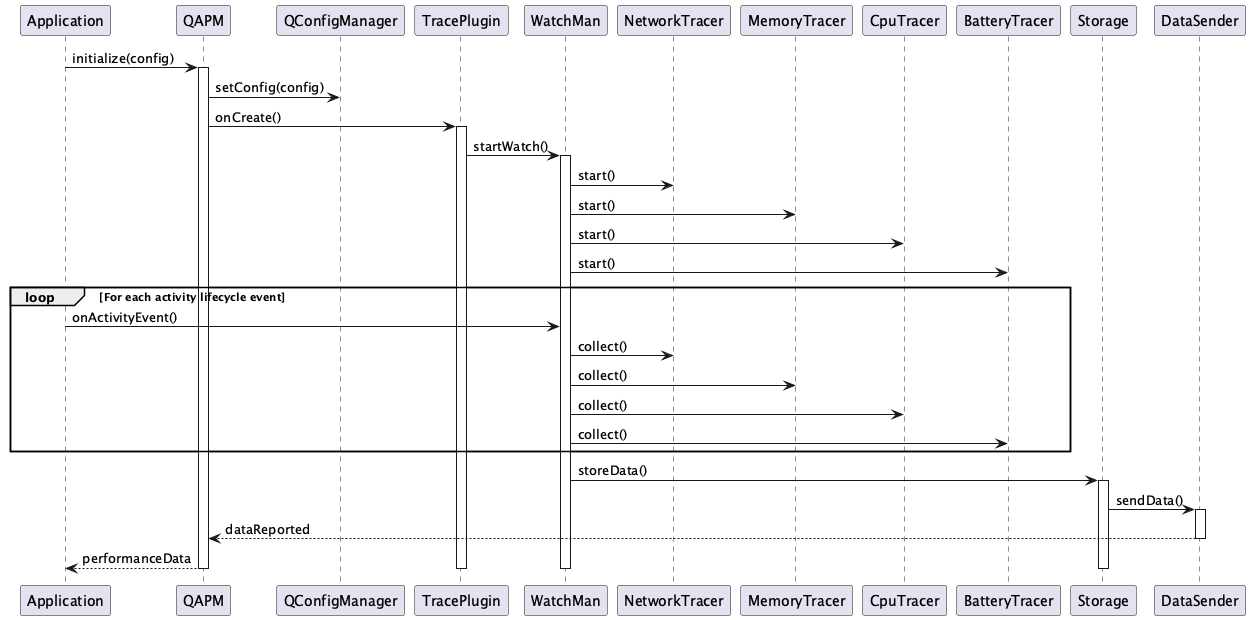

The diagram above was rendered by PlantUML. Its source (embedded in the PNG):
@startuml qunarcorp_m_adr_qapm_open_source

participant "Application" as App
participant "QAPM" as QAPM
participant "QConfigManager" as Config
participant "TracePlugin" as Plugin
participant "WatchMan" as WatchMan
participant "NetworkTracer" as NetTracer
participant "MemoryTracer" as MemTracer
participant "CpuTracer" as CpuTracer
participant "BatteryTracer" as BatTracer
participant "Storage" as Storage
participant "DataSender" as Sender

App -> QAPM: initialize(config)
activate QAPM

QAPM -> Config: setConfig(config)
QAPM -> Plugin: onCreate()
activate Plugin

Plugin -> WatchMan: startWatch()
activate WatchMan

WatchMan -> NetTracer: start()
WatchMan -> MemTracer: start()
WatchMan -> CpuTracer: start()
WatchMan -> BatTracer: start()

loop For each activity lifecycle event
    App -> WatchMan: onActivityEvent()
    WatchMan -> NetTracer: collect()
    WatchMan -> MemTracer: collect()
    WatchMan -> CpuTracer: collect()
    WatchMan -> BatTracer: collect()
end

WatchMan -> Storage: storeData()
activate Storage

Storage -> Sender: sendData()
activate Sender

Sender --> QAPM: dataReported
deactivate Sender

QAPM --> App: performanceData
deactivate Storage
deactivate WatchMan
deactivate Plugin
deactivate QAPM

@enduml